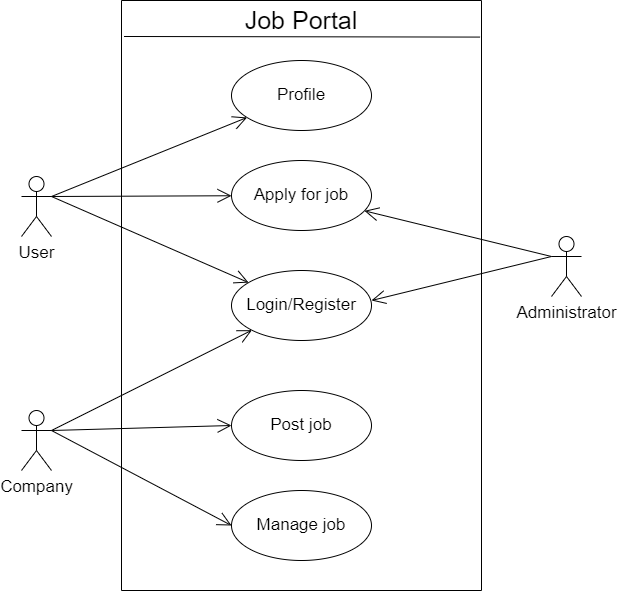

The diagram above was exported from draw.io. Its source (the exported page's mxGraphModel, read from the mxfile embedded in the PNG):
<mxGraphModel dx="1304" dy="683" grid="1" gridSize="10" guides="1" tooltips="1" connect="1" arrows="1" fold="1" page="1" pageScale="1" pageWidth="850" pageHeight="1100" math="0" shadow="0">
  <root>
    <mxCell id="0" />
    <mxCell id="1" parent="0" />
    <mxCell id="YcGkvaQczBNFGu8ZhJJ3-1" value="User" style="shape=umlActor;verticalLabelPosition=bottom;verticalAlign=top;html=1;fontSize=17;" vertex="1" parent="1">
      <mxGeometry x="130" y="216" width="30" height="60" as="geometry" />
    </mxCell>
    <mxCell id="YcGkvaQczBNFGu8ZhJJ3-2" value="Administrator" style="shape=umlActor;verticalLabelPosition=bottom;verticalAlign=top;html=1;fontSize=17;" vertex="1" parent="1">
      <mxGeometry x="660" y="276" width="30" height="60" as="geometry" />
    </mxCell>
    <mxCell id="YcGkvaQczBNFGu8ZhJJ3-3" value="Company" style="shape=umlActor;verticalLabelPosition=bottom;verticalAlign=top;html=1;fontSize=17;" vertex="1" parent="1">
      <mxGeometry x="130" y="450" width="30" height="60" as="geometry" />
    </mxCell>
    <mxCell id="YcGkvaQczBNFGu8ZhJJ3-4" value="Apply for job" style="ellipse;whiteSpace=wrap;html=1;fontSize=17;" vertex="1" parent="1">
      <mxGeometry x="340" y="200" width="140" height="70" as="geometry" />
    </mxCell>
    <mxCell id="YcGkvaQczBNFGu8ZhJJ3-5" value="Login/Register" style="ellipse;whiteSpace=wrap;html=1;fontSize=17;" vertex="1" parent="1">
      <mxGeometry x="340" y="310" width="140" height="70" as="geometry" />
    </mxCell>
    <mxCell id="YcGkvaQczBNFGu8ZhJJ3-8" value="" style="endArrow=open;endFill=1;endSize=12;html=1;rounded=0;exitX=1;exitY=0.3333333333333333;exitDx=0;exitDy=0;exitPerimeter=0;fontSize=17;" edge="1" parent="1" source="YcGkvaQczBNFGu8ZhJJ3-1" target="YcGkvaQczBNFGu8ZhJJ3-4">
      <mxGeometry width="160" relative="1" as="geometry">
        <mxPoint x="180" y="230" as="sourcePoint" />
        <mxPoint x="340" y="230" as="targetPoint" />
      </mxGeometry>
    </mxCell>
    <mxCell id="YcGkvaQczBNFGu8ZhJJ3-9" value="" style="endArrow=open;endFill=1;endSize=12;html=1;rounded=0;exitX=1;exitY=0.3333333333333333;exitDx=0;exitDy=0;exitPerimeter=0;entryX=0;entryY=0.5;entryDx=0;entryDy=0;fontSize=17;" edge="1" parent="1" source="YcGkvaQczBNFGu8ZhJJ3-3" target="YcGkvaQczBNFGu8ZhJJ3-6">
      <mxGeometry width="160" relative="1" as="geometry">
        <mxPoint x="160" y="480" as="sourcePoint" />
        <mxPoint x="320" y="480" as="targetPoint" />
      </mxGeometry>
    </mxCell>
    <mxCell id="YcGkvaQczBNFGu8ZhJJ3-10" value="" style="endArrow=open;endFill=1;endSize=12;html=1;rounded=0;exitX=1;exitY=0.3333333333333333;exitDx=0;exitDy=0;exitPerimeter=0;entryX=0;entryY=0.5;entryDx=0;entryDy=0;fontSize=17;" edge="1" parent="1" source="YcGkvaQczBNFGu8ZhJJ3-3" target="YcGkvaQczBNFGu8ZhJJ3-7">
      <mxGeometry width="160" relative="1" as="geometry">
        <mxPoint x="175" y="490" as="sourcePoint" />
        <mxPoint x="350" y="455" as="targetPoint" />
      </mxGeometry>
    </mxCell>
    <mxCell id="YcGkvaQczBNFGu8ZhJJ3-11" value="" style="endArrow=open;endFill=1;endSize=12;html=1;rounded=0;exitX=1;exitY=0.3333333333333333;exitDx=0;exitDy=0;exitPerimeter=0;fontSize=17;" edge="1" parent="1" source="YcGkvaQczBNFGu8ZhJJ3-1" target="YcGkvaQczBNFGu8ZhJJ3-5">
      <mxGeometry width="160" relative="1" as="geometry">
        <mxPoint x="175" y="240" as="sourcePoint" />
        <mxPoint x="354" y="190" as="targetPoint" />
      </mxGeometry>
    </mxCell>
    <mxCell id="YcGkvaQczBNFGu8ZhJJ3-12" value="" style="endArrow=open;endFill=1;endSize=12;html=1;rounded=0;exitX=0;exitY=0.3333333333333333;exitDx=0;exitDy=0;exitPerimeter=0;fontSize=17;" edge="1" parent="1" source="YcGkvaQczBNFGu8ZhJJ3-2" target="YcGkvaQczBNFGu8ZhJJ3-4">
      <mxGeometry width="160" relative="1" as="geometry">
        <mxPoint x="710" y="340" as="sourcePoint" />
        <mxPoint x="490" y="230" as="targetPoint" />
      </mxGeometry>
    </mxCell>
    <mxCell id="YcGkvaQczBNFGu8ZhJJ3-13" value="" style="endArrow=open;endFill=1;endSize=12;html=1;rounded=0;exitX=0;exitY=0.3333333333333333;exitDx=0;exitDy=0;exitPerimeter=0;fontSize=17;" edge="1" parent="1" source="YcGkvaQczBNFGu8ZhJJ3-2">
      <mxGeometry width="160" relative="1" as="geometry">
        <mxPoint x="690" y="360" as="sourcePoint" />
        <mxPoint x="480" y="340" as="targetPoint" />
      </mxGeometry>
    </mxCell>
    <mxCell id="YcGkvaQczBNFGu8ZhJJ3-14" value="Profile" style="ellipse;whiteSpace=wrap;html=1;fontSize=17;" vertex="1" parent="1">
      <mxGeometry x="340" y="100" width="140" height="70" as="geometry" />
    </mxCell>
    <mxCell id="YcGkvaQczBNFGu8ZhJJ3-16" value="" style="endArrow=open;endFill=1;endSize=12;html=1;rounded=0;fontSize=17;exitX=1;exitY=0.3333333333333333;exitDx=0;exitDy=0;exitPerimeter=0;" edge="1" parent="1" source="YcGkvaQczBNFGu8ZhJJ3-1" target="YcGkvaQczBNFGu8ZhJJ3-14">
      <mxGeometry width="160" relative="1" as="geometry">
        <mxPoint x="160" y="280" as="sourcePoint" />
        <mxPoint x="357" y="260" as="targetPoint" />
      </mxGeometry>
    </mxCell>
    <mxCell id="YcGkvaQczBNFGu8ZhJJ3-17" value="" style="endArrow=open;endFill=1;endSize=12;html=1;rounded=0;fontSize=17;" edge="1" parent="1" target="YcGkvaQczBNFGu8ZhJJ3-5">
      <mxGeometry width="160" relative="1" as="geometry">
        <mxPoint x="160" y="470" as="sourcePoint" />
        <mxPoint x="350" y="455" as="targetPoint" />
      </mxGeometry>
    </mxCell>
    <mxCell id="YcGkvaQczBNFGu8ZhJJ3-18" value="" style="swimlane;startSize=0;" vertex="1" parent="1">
      <mxGeometry x="230" y="40" width="360" height="590" as="geometry" />
    </mxCell>
    <mxCell id="YcGkvaQczBNFGu8ZhJJ3-19" value="&lt;font style=&quot;font-size: 25px;&quot;&gt;Job Portal&lt;/font&gt;" style="text;html=1;strokeColor=none;fillColor=none;align=center;verticalAlign=middle;whiteSpace=wrap;rounded=0;" vertex="1" parent="YcGkvaQczBNFGu8ZhJJ3-18">
      <mxGeometry x="105" y="4" width="150" height="30" as="geometry" />
    </mxCell>
    <mxCell id="YcGkvaQczBNFGu8ZhJJ3-7" value="Manage job" style="ellipse;whiteSpace=wrap;html=1;fontSize=17;" vertex="1" parent="YcGkvaQczBNFGu8ZhJJ3-18">
      <mxGeometry x="110" y="490" width="140" height="70" as="geometry" />
    </mxCell>
    <mxCell id="YcGkvaQczBNFGu8ZhJJ3-6" value="Post job" style="ellipse;whiteSpace=wrap;html=1;fontSize=17;" vertex="1" parent="YcGkvaQczBNFGu8ZhJJ3-18">
      <mxGeometry x="110" y="390" width="140" height="70" as="geometry" />
    </mxCell>
    <mxCell id="YcGkvaQczBNFGu8ZhJJ3-20" value="" style="endArrow=none;html=1;rounded=0;exitX=0.996;exitY=0.062;exitDx=0;exitDy=0;exitPerimeter=0;entryX=0.007;entryY=0.061;entryDx=0;entryDy=0;entryPerimeter=0;" edge="1" parent="1" source="YcGkvaQczBNFGu8ZhJJ3-18" target="YcGkvaQczBNFGu8ZhJJ3-18">
      <mxGeometry width="50" height="50" relative="1" as="geometry">
        <mxPoint x="100" y="80" as="sourcePoint" />
        <mxPoint x="150" y="30" as="targetPoint" />
      </mxGeometry>
    </mxCell>
  </root>
</mxGraphModel>